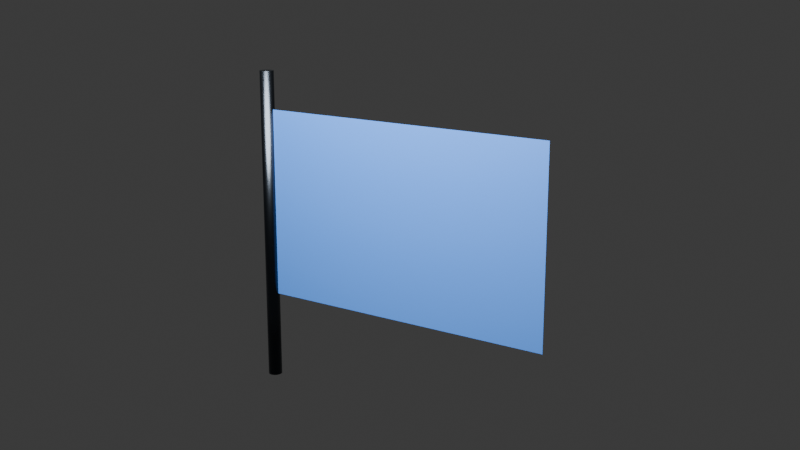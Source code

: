 # Source: scene.blend  (saved by Blender 5.2.44; exported with 4.5.12 LTS)
import bpy
from mathutils import Matrix  # noqa: F401  (used for matrix-valued properties, if any)

bpy.ops.wm.read_factory_settings(use_empty=True)
scene = bpy.context.scene
scene.name = 'Cloth Flag'

# ---- collections
col_collection = bpy.data.collections.new('Collection'); scene.collection.children.link(col_collection)

# ---- materials (node trees are filled in below, after node groups)
mat_flag_cloth = bpy.data.materials.new('Flag Cloth')
mat_flagpole_metal = bpy.data.materials.new('Flagpole Metal')
mat_flagpole_metal.diffuse_color = (0.055, 0.065, 0.08, 1.0)

# ---- material node trees
mat_flag_cloth.use_nodes = True; mat_flag_cloth.node_tree.nodes.clear()
_N = mat_flag_cloth.node_tree.nodes; _L = mat_flag_cloth.node_tree.links
n0 = _N.new('ShaderNodeBsdfPrincipled'); n0.name = 'Principled BSDF'; n0.location = (-200, 100)
n0.inputs[0].default_value = (0.035, 0.14, 0.45, 1.0)
n0.inputs[2].default_value = 0.62
n0.inputs[10].default_value = 0.005
n1 = _N.new('ShaderNodeOutputMaterial'); n1.name = 'Material Output'; n1.location = (200, 100)
_L.new(n0.outputs[0], n1.inputs[0])
n1.is_active_output = True
mat_flagpole_metal.use_nodes = True; mat_flagpole_metal.node_tree.nodes.clear()
_N = mat_flagpole_metal.node_tree.nodes; _L = mat_flagpole_metal.node_tree.links
n0 = _N.new('ShaderNodeBsdfPrincipled'); n0.name = 'Principled BSDF'; n0.location = (-200, 100)
n0.inputs[0].default_value = (0.055, 0.065, 0.08, 1.0)
n0.inputs[1].default_value = 1.0
n0.inputs[2].default_value = 0.28
n0.inputs[10].default_value = 0.005
n1 = _N.new('ShaderNodeOutputMaterial'); n1.name = 'Material Output'; n1.location = (200, 100)
_L.new(n0.outputs[0], n1.inputs[0])
n1.is_active_output = True

# ---- world
world_world = bpy.data.worlds.new('World'); scene.world = world_world
world_world.use_nodes = True; world_world.node_tree.nodes.clear()
_N = world_world.node_tree.nodes; _L = world_world.node_tree.links
n0 = _N.new('ShaderNodeOutputWorld'); n0.name = 'World Output'; n0.location = (200, 100)
n1 = _N.new('ShaderNodeBackground'); n1.name = 'Background'; n1.location = (-200, 100)
n1.inputs[0].default_value = (0.05088, 0.05088, 0.05088, 1.0)
_L.new(n1.outputs[0], n0.inputs[0])
n0.is_active_output = True
world_world.color = (0.05088, 0.05088, 0.05088)
world_world.sun_shadow_jitter_overblur = 0.0

# ---- cameras
cam_camera = bpy.data.cameras.new('Camera')

# ---- lights
light_area = bpy.data.lights.new('Area', 'AREA')
light_area.energy = 900.0
light_area.shape = 'DISK'
light_area.size = 4.0
light_area.size_y = 1.0

# ---- meshes
me_flagmesh = bpy.data.meshes.new('FlagMesh')
me_flagmesh.from_pydata([(-1.2, 0.0, 2.2), (-0.9818, 0.0, 2.2), (-0.7636, 0.0, 2.2), (-0.5455, 0.0, 2.2), (-0.3273, 0.0, 2.2), (-0.1091, 0.0, 2.2), (0.1091, 0.0, 2.2), (0.3273, 0.0, 2.2), (0.5455, 0.0, 2.2), (0.7636, 0.0, 2.2), (0.9818, 0.0, 2.2), (1.2, 0.0, 2.2), (-1.2, 0.0, 1.986), (-0.9818, 0.0, 1.986), (-0.7636, 0.0, 1.986), (-0.5455, 0.0, 1.986), (-0.3273, 0.0, 1.986), (-0.1091, 0.0, 1.986), (0.1091, 0.0, 1.986), (0.3273, 0.0, 1.986), (0.5455, 0.0, 1.986), (0.7636, 0.0, 1.986), (0.9818, 0.0, 1.986), (1.2, 0.0, 1.986), (-1.2, 0.0, 1.771), (-0.9818, 0.0, 1.771), (-0.7636, 0.0, 1.771), (-0.5455, 0.0, 1.771), (-0.3273, 0.0, 1.771), (-0.1091, 0.0, 1.771), (0.1091, 0.0, 1.771), (0.3273, 0.0, 1.771), (0.5455, 0.0, 1.771), (0.7636, 0.0, 1.771), (0.9818, 0.0, 1.771), (1.2, 0.0, 1.771), (-1.2, 0.0, 1.557), (-0.9818, 0.0, 1.557), (-0.7636, 0.0, 1.557), (-0.5455, 0.0, 1.557), (-0.3273, 0.0, 1.557), (-0.1091, 0.0, 1.557), (0.1091, 0.0, 1.557), (0.3273, 0.0, 1.557), (0.5455, 0.0, 1.557), (0.7636, 0.0, 1.557), (0.9818, 0.0, 1.557), (1.2, 0.0, 1.557), (-1.2, 0.0, 1.343), (-0.9818, 0.0, 1.343), (-0.7636, 0.0, 1.343), (-0.5455, 0.0, 1.343), (-0.3273, 0.0, 1.343), (-0.1091, 0.0, 1.343), (0.1091, 0.0, 1.343), (0.3273, 0.0, 1.343), (0.5455, 0.0, 1.343), (0.7636, 0.0, 1.343), (0.9818, 0.0, 1.343), (1.2, 0.0, 1.343), (-1.2, 0.0, 1.129), (-0.9818, 0.0, 1.129), (-0.7636, 0.0, 1.129), (-0.5455, 0.0, 1.129), (-0.3273, 0.0, 1.129), (-0.1091, 0.0, 1.129), (0.1091, 0.0, 1.129), (0.3273, 0.0, 1.129), (0.5455, 0.0, 1.129), (0.7636, 0.0, 1.129), (0.9818, 0.0, 1.129), (1.2, 0.0, 1.129), (-1.2, 0.0, 0.9143), (-0.9818, 0.0, 0.9143), (-0.7636, 0.0, 0.9143), (-0.5455, 0.0, 0.9143), (-0.3273, 0.0, 0.9143), (-0.1091, 0.0, 0.9143), (0.1091, 0.0, 0.9143), (0.3273, 0.0, 0.9143), (0.5455, 0.0, 0.9143), (0.7636, 0.0, 0.9143), (0.9818, 0.0, 0.9143), (1.2, 0.0, 0.9143), (-1.2, 0.0, 0.7), (-0.9818, 0.0, 0.7), (-0.7636, 0.0, 0.7), (-0.5455, 0.0, 0.7), (-0.3273, 0.0, 0.7), (-0.1091, 0.0, 0.7), (0.1091, 0.0, 0.7), (0.3273, 0.0, 0.7), (0.5455, 0.0, 0.7), (0.7636, 0.0, 0.7), (0.9818, 0.0, 0.7), (1.2, 0.0, 0.7)], [], [(0, 12, 1), (1, 12, 13), (1, 13, 2), (2, 13, 14), (2, 14, 3), (3, 14, 15), (3, 15, 4), (4, 15, 16), (4, 16, 5), (5, 16, 17), (5, 17, 6), (6, 17, 18), (6, 18, 7), (7, 18, 19), (7, 19, 8), (8, 19, 20), (8, 20, 9), (9, 20, 21), (9, 21, 10), (10, 21, 22), (10, 22, 11), (11, 22, 23), (12, 24, 13), (13, 24, 25), (13, 25, 14), (14, 25, 26), (14, 26, 15), (15, 26, 27), (15, 27, 16), (16, 27, 28), (16, 28, 17), (17, 28, 29), (17, 29, 18), (18, 29, 30), (18, 30, 19), (19, 30, 31), (19, 31, 20), (20, 31, 32), (20, 32, 21), (21, 32, 33), (21, 33, 22), (22, 33, 34), (22, 34, 23), (23, 34, 35), (24, 36, 25), (25, 36, 37), (25, 37, 26), (26, 37, 38), (26, 38, 27), (27, 38, 39), (27, 39, 28), (28, 39, 40), (28, 40, 29), (29, 40, 41), (29, 41, 30), (30, 41, 42), (30, 42, 31), (31, 42, 43), (31, 43, 32), (32, 43, 44), (32, 44, 33), (33, 44, 45), (33, 45, 34), (34, 45, 46), (34, 46, 35), (35, 46, 47), (36, 48, 37), (37, 48, 49), (37, 49, 38), (38, 49, 50), (38, 50, 39), (39, 50, 51), (39, 51, 40), (40, 51, 52), (40, 52, 41), (41, 52, 53), (41, 53, 42), (42, 53, 54), (42, 54, 43), (43, 54, 55), (43, 55, 44), (44, 55, 56), (44, 56, 45), (45, 56, 57), (45, 57, 46), (46, 57, 58), (46, 58, 47), (47, 58, 59), (48, 60, 49), (49, 60, 61), (49, 61, 50), (50, 61, 62), (50, 62, 51), (51, 62, 63), (51, 63, 52), (52, 63, 64), (52, 64, 53), (53, 64, 65), (53, 65, 54), (54, 65, 66), (54, 66, 55), (55, 66, 67), (55, 67, 56), (56, 67, 68), (56, 68, 57), (57, 68, 69), (57, 69, 58), (58, 69, 70), (58, 70, 59), (59, 70, 71), (60, 72, 61), (61, 72, 73), (61, 73, 62), (62, 73, 74), (62, 74, 63), (63, 74, 75), (63, 75, 64), (64, 75, 76), (64, 76, 65), (65, 76, 77), (65, 77, 66), (66, 77, 78), (66, 78, 67), (67, 78, 79), (67, 79, 68), (68, 79, 80), (68, 80, 69), (69, 80, 81), (69, 81, 70), (70, 81, 82), (70, 82, 71), (71, 82, 83), (72, 84, 73), (73, 84, 85), (73, 85, 74), (74, 85, 86), (74, 86, 75), (75, 86, 87), (75, 87, 76), (76, 87, 88), (76, 88, 77), (77, 88, 89), (77, 89, 78), (78, 89, 90), (78, 90, 79), (79, 90, 91), (79, 91, 80), (80, 91, 92), (80, 92, 81), (81, 92, 93), (81, 93, 82), (82, 93, 94), (82, 94, 83), (83, 94, 95)])
_uv = me_flagmesh.uv_layers.new(name='UVMap')
_uv.uv.foreach_set('vector', [0.0, 1.0, 0.0, 0.8571, 0.09091, 1.0, 0.09091, 1.0, 0.0, 0.8571, 0.09091, 0.8571, 0.09091, 1.0, 0.09091, 0.8571, 0.1818, 1.0, 0.1818, 1.0, 0.09091, 0.8571, 0.1818, 0.8571, 0.1818, 1.0, 0.1818, 0.8571, 0.2727, 1.0, 0.2727, 1.0, 0.1818, 0.8571, 0.2727, 0.8571, 0.2727, 1.0, 0.2727, 0.8571, 0.3636, 1.0, 0.3636, 1.0, 0.2727, 0.8571, 0.3636, 0.8571, 0.3636, 1.0, 0.3636, 0.8571, 0.4545, 1.0, 0.4545, 1.0, 0.3636, 0.8571, 0.4545, 0.8571, 0.4545, 1.0, 0.4545, 0.8571, 0.5455, 1.0, 0.5455, 1.0, 0.4545, 0.8571, 0.5455, 0.8571, 0.5455, 1.0, 0.5455, 0.8571, 0.6364, 1.0, 0.6364, 1.0, 0.5455, 0.8571, 0.6364, 0.8571, 0.6364, 1.0, 0.6364, 0.8571, 0.7273, 1.0, 0.7273, 1.0, 0.6364, 0.8571, 0.7273, 0.8571, 0.7273, 1.0, 0.7273, 0.8571, 0.8182, 1.0, 0.8182, 1.0, 0.7273, 0.8571, 0.8182, 0.8571, 0.8182, 1.0, 0.8182, 0.8571, 0.9091, 1.0, 0.9091, 1.0, 0.8182, 0.8571, 0.9091, 0.8571, 0.9091, 1.0, 0.9091, 0.8571, 1.0, 1.0, 1.0, 1.0, 0.9091, 0.8571, 1.0, 0.8571, 0.0, 0.8571, 0.0, 0.7143, 0.09091, 0.8571, 0.09091, 0.8571, 0.0, 0.7143, 0.09091, 0.7143, 0.09091, 0.8571, 0.09091, 0.7143, 0.1818, 0.8571, 0.1818, 0.8571, 0.09091, 0.7143, 0.1818, 0.7143, 0.1818, 0.8571, 0.1818, 0.7143, 0.2727, 0.8571, 0.2727, 0.8571, 0.1818, 0.7143, 0.2727, 0.7143, 0.2727, 0.8571, 0.2727, 0.7143, 0.3636, 0.8571, 0.3636, 0.8571, 0.2727, 0.7143, 0.3636, 0.7143, 0.3636, 0.8571, 0.3636, 0.7143, 0.4545, 0.8571, 0.4545, 0.8571, 0.3636, 0.7143, 0.4545, 0.7143, 0.4545, 0.8571, 0.4545, 0.7143, 0.5455, 0.8571, 0.5455, 0.8571, 0.4545, 0.7143, 0.5455, 0.7143, 0.5455, 0.8571, 0.5455, 0.7143, 0.6364, 0.8571, 0.6364, 0.8571, 0.5455, 0.7143, 0.6364, 0.7143, 0.6364, 0.8571, 0.6364, 0.7143, 0.7273, 0.8571, 0.7273, 0.8571, 0.6364, 0.7143, 0.7273, 0.7143, 0.7273, 0.8571, 0.7273, 0.7143, 0.8182, 0.8571, 0.8182, 0.8571, 0.7273, 0.7143, 0.8182, 0.7143, 0.8182, 0.8571, 0.8182, 0.7143, 0.9091, 0.8571, 0.9091, 0.8571, 0.8182, 0.7143, 0.9091, 0.7143, 0.9091, 0.8571, 0.9091, 0.7143, 1.0, 0.8571, 1.0, 0.8571, 0.9091, 0.7143, 1.0, 0.7143, 0.0, 0.7143, 0.0, 0.5714, 0.09091, 0.7143, 0.09091, 0.7143, 0.0, 0.5714, 0.09091, 0.5714, 0.09091, 0.7143, 0.09091, 0.5714, 0.1818, 0.7143, 0.1818, 0.7143, 0.09091, 0.5714, 0.1818, 0.5714, 0.1818, 0.7143, 0.1818, 0.5714, 0.2727, 0.7143, 0.2727, 0.7143, 0.1818, 0.5714, 0.2727, 0.5714, 0.2727, 0.7143, 0.2727, 0.5714, 0.3636, 0.7143, 0.3636, 0.7143, 0.2727, 0.5714, 0.3636, 0.5714, 0.3636, 0.7143, 0.3636, 0.5714, 0.4545, 0.7143, 0.4545, 0.7143, 0.3636, 0.5714, 0.4545, 0.5714, 0.4545, 0.7143, 0.4545, 0.5714, 0.5455, 0.7143, 0.5455, 0.7143, 0.4545, 0.5714, 0.5455, 0.5714, 0.5455, 0.7143, 0.5455, 0.5714, 0.6364, 0.7143, 0.6364, 0.7143, 0.5455, 0.5714, 0.6364, 0.5714, 0.6364, 0.7143, 0.6364, 0.5714, 0.7273, 0.7143, 0.7273, 0.7143, 0.6364, 0.5714, 0.7273, 0.5714, 0.7273, 0.7143, 0.7273, 0.5714, 0.8182, 0.7143, 0.8182, 0.7143, 0.7273, 0.5714, 0.8182, 0.5714, 0.8182, 0.7143, 0.8182, 0.5714, 0.9091, 0.7143, 0.9091, 0.7143, 0.8182, 0.5714, 0.9091, 0.5714, 0.9091, 0.7143, 0.9091, 0.5714, 1.0, 0.7143, 1.0, 0.7143, 0.9091, 0.5714, 1.0, 0.5714, 0.0, 0.5714, 0.0, 0.4286, 0.09091, 0.5714, 0.09091, 0.5714, 0.0, 0.4286, 0.09091, 0.4286, 0.09091, 0.5714, 0.09091, 0.4286, 0.1818, 0.5714, 0.1818, 0.5714, 0.09091, 0.4286, 0.1818, 0.4286, 0.1818, 0.5714, 0.1818, 0.4286, 0.2727, 0.5714, 0.2727, 0.5714, 0.1818, 0.4286, 0.2727, 0.4286, 0.2727, 0.5714, 0.2727, 0.4286, 0.3636, 0.5714, 0.3636, 0.5714, 0.2727, 0.4286, 0.3636, 0.4286, 0.3636, 0.5714, 0.3636, 0.4286, 0.4545, 0.5714, 0.4545, 0.5714, 0.3636, 0.4286, 0.4545, 0.4286, 0.4545, 0.5714, 0.4545, 0.4286, 0.5455, 0.5714, 0.5455, 0.5714, 0.4545, 0.4286, 0.5455, 0.4286, 0.5455, 0.5714, 0.5455, 0.4286, 0.6364, 0.5714, 0.6364, 0.5714, 0.5455, 0.4286, 0.6364, 0.4286, 0.6364, 0.5714, 0.6364, 0.4286, 0.7273, 0.5714, 0.7273, 0.5714, 0.6364, 0.4286, 0.7273, 0.4286, 0.7273, 0.5714, 0.7273, 0.4286, 0.8182, 0.5714, 0.8182, 0.5714, 0.7273, 0.4286, 0.8182, 0.4286, 0.8182, 0.5714, 0.8182, 0.4286, 0.9091, 0.5714, 0.9091, 0.5714, 0.8182, 0.4286, 0.9091, 0.4286, 0.9091, 0.5714, 0.9091, 0.4286, 1.0, 0.5714, 1.0, 0.5714, 0.9091, 0.4286, 1.0, 0.4286, 0.0, 0.4286, 0.0, 0.2857, 0.09091, 0.4286, 0.09091, 0.4286, 0.0, 0.2857, 0.09091, 0.2857, 0.09091, 0.4286, 0.09091, 0.2857, 0.1818, 0.4286, 0.1818, 0.4286, 0.09091, 0.2857, 0.1818, 0.2857, 0.1818, 0.4286, 0.1818, 0.2857, 0.2727, 0.4286, 0.2727, 0.4286, 0.1818, 0.2857, 0.2727, 0.2857, 0.2727, 0.4286, 0.2727, 0.2857, 0.3636, 0.4286, 0.3636, 0.4286, 0.2727, 0.2857, 0.3636, 0.2857, 0.3636, 0.4286, 0.3636, 0.2857, 0.4545, 0.4286, 0.4545, 0.4286, 0.3636, 0.2857, 0.4545, 0.2857, 0.4545, 0.4286, 0.4545, 0.2857, 0.5455, 0.4286, 0.5455, 0.4286, 0.4545, 0.2857, 0.5455, 0.2857, 0.5455, 0.4286, 0.5455, 0.2857, 0.6364, 0.4286, 0.6364, 0.4286, 0.5455, 0.2857, 0.6364, 0.2857, 0.6364, 0.4286, 0.6364, 0.2857, 0.7273, 0.4286, 0.7273, 0.4286, 0.6364, 0.2857, 0.7273, 0.2857, 0.7273, 0.4286, 0.7273, 0.2857, 0.8182, 0.4286, 0.8182, 0.4286, 0.7273, 0.2857, 0.8182, 0.2857, 0.8182, 0.4286, 0.8182, 0.2857, 0.9091, 0.4286, 0.9091, 0.4286, 0.8182, 0.2857, 0.9091, 0.2857, 0.9091, 0.4286, 0.9091, 0.2857, 1.0, 0.4286, 1.0, 0.4286, 0.9091, 0.2857, 1.0, 0.2857, 0.0, 0.2857, 0.0, 0.1429, 0.09091, 0.2857, 0.09091, 0.2857, 0.0, 0.1429, 0.09091, 0.1429, 0.09091, 0.2857, 0.09091, 0.1429, 0.1818, 0.2857, 0.1818, 0.2857, 0.09091, 0.1429, 0.1818, 0.1429, 0.1818, 0.2857, 0.1818, 0.1429, 0.2727, 0.2857, 0.2727, 0.2857, 0.1818, 0.1429, 0.2727, 0.1429, 0.2727, 0.2857, 0.2727, 0.1429, 0.3636, 0.2857, 0.3636, 0.2857, 0.2727, 0.1429, 0.3636, 0.1429, 0.3636, 0.2857, 0.3636, 0.1429, 0.4545, 0.2857, 0.4545, 0.2857, 0.3636, 0.1429, 0.4545, 0.1429, 0.4545, 0.2857, 0.4545, 0.1429, 0.5455, 0.2857, 0.5455, 0.2857, 0.4545, 0.1429, 0.5455, 0.1429, 0.5455, 0.2857, 0.5455, 0.1429, 0.6364, 0.2857, 0.6364, 0.2857, 0.5455, 0.1429, 0.6364, 0.1429, 0.6364, 0.2857, 0.6364, 0.1429, 0.7273, 0.2857, 0.7273, 0.2857, 0.6364, 0.1429, 0.7273, 0.1429, 0.7273, 0.2857, 0.7273, 0.1429, 0.8182, 0.2857, 0.8182, 0.2857, 0.7273, 0.1429, 0.8182, 0.1429, 0.8182, 0.2857, 0.8182, 0.1429, 0.9091, 0.2857, 0.9091, 0.2857, 0.8182, 0.1429, 0.9091, 0.1429, 0.9091, 0.2857, 0.9091, 0.1429, 1.0, 0.2857, 1.0, 0.2857, 0.9091, 0.1429, 1.0, 0.1429, 0.0, 0.1429, 0.0, 0.0, 0.09091, 0.1429, 0.09091, 0.1429, 0.0, 0.0, 0.09091, 0.0, 0.09091, 0.1429, 0.09091, 0.0, 0.1818, 0.1429, 0.1818, 0.1429, 0.09091, 0.0, 0.1818, 0.0, 0.1818, 0.1429, 0.1818, 0.0, 0.2727, 0.1429, 0.2727, 0.1429, 0.1818, 0.0, 0.2727, 0.0, 0.2727, 0.1429, 0.2727, 0.0, 0.3636, 0.1429, 0.3636, 0.1429, 0.2727, 0.0, 0.3636, 0.0, 0.3636, 0.1429, 0.3636, 0.0, 0.4545, 0.1429, 0.4545, 0.1429, 0.3636, 0.0, 0.4545, 0.0, 0.4545, 0.1429, 0.4545, 0.0, 0.5455, 0.1429, 0.5455, 0.1429, 0.4545, 0.0, 0.5455, 0.0, 0.5455, 0.1429, 0.5455, 0.0, 0.6364, 0.1429, 0.6364, 0.1429, 0.5455, 0.0, 0.6364, 0.0, 0.6364, 0.1429, 0.6364, 0.0, 0.7273, 0.1429, 0.7273, 0.1429, 0.6364, 0.0, 0.7273, 0.0, 0.7273, 0.1429, 0.7273, 0.0, 0.8182, 0.1429, 0.8182, 0.1429, 0.7273, 0.0, 0.8182, 0.0, 0.8182, 0.1429, 0.8182, 0.0, 0.9091, 0.1429, 0.9091, 0.1429, 0.8182, 0.0, 0.9091, 0.0, 0.9091, 0.1429, 0.9091, 0.0, 1.0, 0.1429, 1.0, 0.1429, 0.9091, 0.0, 1.0, 0.0])
me_flagmesh.materials.append(mat_flag_cloth)
me_flagmesh.update()
me_flagpolemesh = bpy.data.meshes.new('FlagpoleMesh')
me_flagpolemesh.from_pydata([(0.0, 0.055, -1.25), (0.0, 0.055, 1.25), (0.01073, 0.05394, -1.25), (0.01073, 0.05394, 1.25), (0.02105, 0.05081, -1.25), (0.02105, 0.05081, 1.25), (0.03056, 0.04573, -1.25), (0.03056, 0.04573, 1.25), (0.03889, 0.03889, -1.25), (0.03889, 0.03889, 1.25), (0.04573, 0.03056, -1.25), (0.04573, 0.03056, 1.25), (0.05081, 0.02105, -1.25), (0.05081, 0.02105, 1.25), (0.05394, 0.01073, -1.25), (0.05394, 0.01073, 1.25), (0.055, 0.0, -1.25), (0.055, 0.0, 1.25), (0.05394, -0.01073, -1.25), (0.05394, -0.01073, 1.25), (0.05081, -0.02105, -1.25), (0.05081, -0.02105, 1.25), (0.04573, -0.03056, -1.25), (0.04573, -0.03056, 1.25), (0.03889, -0.03889, -1.25), (0.03889, -0.03889, 1.25), (0.03056, -0.04573, -1.25), (0.03056, -0.04573, 1.25), (0.02105, -0.05081, -1.25), (0.02105, -0.05081, 1.25), (0.01073, -0.05394, -1.25), (0.01073, -0.05394, 1.25), (0.0, -0.055, -1.25), (0.0, -0.055, 1.25), (-0.01073, -0.05394, -1.25), (-0.01073, -0.05394, 1.25), (-0.02105, -0.05081, -1.25), (-0.02105, -0.05081, 1.25), (-0.03056, -0.04573, -1.25), (-0.03056, -0.04573, 1.25), (-0.03889, -0.03889, -1.25), (-0.03889, -0.03889, 1.25), (-0.04573, -0.03056, -1.25), (-0.04573, -0.03056, 1.25), (-0.05081, -0.02105, -1.25), (-0.05081, -0.02105, 1.25), (-0.05394, -0.01073, -1.25), (-0.05394, -0.01073, 1.25), (-0.055, 0.0, -1.25), (-0.055, 0.0, 1.25), (-0.05394, 0.01073, -1.25), (-0.05394, 0.01073, 1.25), (-0.05081, 0.02105, -1.25), (-0.05081, 0.02105, 1.25), (-0.04573, 0.03056, -1.25), (-0.04573, 0.03056, 1.25), (-0.03889, 0.03889, -1.25), (-0.03889, 0.03889, 1.25), (-0.03056, 0.04573, -1.25), (-0.03056, 0.04573, 1.25), (-0.02105, 0.05081, -1.25), (-0.02105, 0.05081, 1.25), (-0.01073, 0.05394, -1.25), (-0.01073, 0.05394, 1.25)], [], [(1, 2, 0), (3, 4, 2), (5, 6, 4), (7, 8, 6), (9, 10, 8), (11, 12, 10), (13, 14, 12), (15, 16, 14), (17, 18, 16), (19, 20, 18), (21, 22, 20), (23, 24, 22), (25, 26, 24), (27, 28, 26), (29, 30, 28), (31, 32, 30), (33, 34, 32), (35, 36, 34), (37, 38, 36), (39, 40, 38), (41, 42, 40), (43, 44, 42), (45, 46, 44), (47, 48, 46), (49, 50, 48), (51, 52, 50), (53, 54, 52), (55, 56, 54), (57, 58, 56), (59, 60, 58), (37, 21, 5), (61, 62, 60), (63, 0, 62), (30, 46, 62), (1, 3, 2), (3, 5, 4), (5, 7, 6), (7, 9, 8), (9, 11, 10), (11, 13, 12), (13, 15, 14), (15, 17, 16), (17, 19, 18), (19, 21, 20), (21, 23, 22), (23, 25, 24), (25, 27, 26), (27, 29, 28), (29, 31, 30), (31, 33, 32), (33, 35, 34), (35, 37, 36), (37, 39, 38), (39, 41, 40), (41, 43, 42), (43, 45, 44), (45, 47, 46), (47, 49, 48), (49, 51, 50), (51, 53, 52), (53, 55, 54), (55, 57, 56), (57, 59, 58), (59, 61, 60), (5, 3, 61), (3, 1, 61), (1, 63, 61), (61, 59, 57), (57, 55, 53), (53, 51, 49), (49, 47, 53), (47, 45, 53), (45, 43, 41), (41, 39, 37), (37, 35, 29), (35, 33, 29), (33, 31, 29), (29, 27, 25), (25, 23, 21), (21, 19, 17), (17, 15, 21), (15, 13, 21), (13, 11, 9), (9, 7, 5), (61, 57, 53), (45, 41, 37), (29, 25, 21), (13, 9, 5), (5, 61, 53), (53, 45, 37), (37, 29, 21), (21, 13, 5), (5, 53, 37), (61, 63, 62), (63, 1, 0), (62, 0, 2), (2, 4, 6), (6, 8, 14), (8, 10, 14), (10, 12, 14), (14, 16, 18), (18, 20, 22), (22, 24, 30), (24, 26, 30), (26, 28, 30), (30, 32, 34), (34, 36, 38), (38, 40, 46), (40, 42, 46), (42, 44, 46), (46, 48, 50), (50, 52, 54), (54, 56, 62), (56, 58, 62), (58, 60, 62), (62, 2, 14), (2, 6, 14), (14, 18, 30), (18, 22, 30), (30, 34, 46), (34, 38, 46), (46, 50, 62), (50, 54, 62), (62, 14, 30)])
me_flagpolemesh.polygons.foreach_set('use_smooth', [1, 1, 1, 1, 1, 1, 1, 1, 1, 1, 1, 1, 1, 1, 1, 1, 1, 1, 1, 1, 1, 1, 1, 1, 1, 1, 1, 1, 1, 1, 0, 1, 1, 0, 1, 1, 1, 1, 1, 1, 1, 1, 1, 1, 1, 1, 1, 1, 1, 1, 1, 1, 1, 1, 1, 1, 1, 1, 1, 1, 1, 1, 1, 1, 0, 0, 0, 0, 0, 0, 0, 0, 0, 0, 0, 0, 0, 0, 0, 0, 0, 0, 0, 0, 0, 0, 0, 0, 0, 0, 0, 0, 0, 1, 1, 0, 0, 0, 0, 0, 0, 0, 0, 0, 0, 0, 0, 0, 0, 0, 0, 0, 0, 0, 0, 0, 0, 0, 0, 0, 0, 0, 0, 0])
_uv = me_flagpolemesh.uv_layers.new(name='UVMap')
_uv.uv.foreach_set('vector', [1.0, 1.0, 0.9688, 0.5, 1.0, 0.5, 0.9688, 1.0, 0.9375, 0.5, 0.9688, 0.5, 0.9375, 1.0, 0.9062, 0.5, 0.9375, 0.5, 0.9062, 1.0, 0.875, 0.5, 0.9062, 0.5, 0.875, 1.0, 0.8438, 0.5, 0.875, 0.5, 0.8438, 1.0, 0.8125, 0.5, 0.8438, 0.5, 0.8125, 1.0, 0.7812, 0.5, 0.8125, 0.5, 0.7812, 1.0, 0.75, 0.5, 0.7812, 0.5, 0.75, 1.0, 0.7188, 0.5, 0.75, 0.5, 0.7188, 1.0, 0.6875, 0.5, 0.7188, 0.5, 0.6875, 1.0, 0.6562, 0.5, 0.6875, 0.5, 0.6562, 1.0, 0.625, 0.5, 0.6562, 0.5, 0.625, 1.0, 0.5938, 0.5, 0.625, 0.5, 0.5938, 1.0, 0.5625, 0.5, 0.5938, 0.5, 0.5625, 1.0, 0.5312, 0.5, 0.5625, 0.5, 0.5312, 1.0, 0.5, 0.5, 0.5312, 0.5, 0.5, 1.0, 0.4688, 0.5, 0.5, 0.5, 0.4688, 1.0, 0.4375, 0.5, 0.4688, 0.5, 0.4375, 1.0, 0.4062, 0.5, 0.4375, 0.5, 0.4062, 1.0, 0.375, 0.5, 0.4062, 0.5, 0.375, 1.0, 0.3438, 0.5, 0.375, 0.5, 0.3438, 1.0, 0.3125, 0.5, 0.3438, 0.5, 0.3125, 1.0, 0.2812, 0.5, 0.3125, 0.5, 0.2812, 1.0, 0.25, 0.5, 0.2812, 0.5, 0.25, 1.0, 0.2188, 0.5, 0.25, 0.5, 0.2188, 1.0, 0.1875, 0.5, 0.2188, 0.5, 0.1875, 1.0, 0.1562, 0.5, 0.1875, 0.5, 0.1562, 1.0, 0.125, 0.5, 0.1562, 0.5, 0.125, 1.0, 0.09375, 0.5, 0.125, 0.5, 0.09375, 1.0, 0.0625, 0.5, 0.09375, 0.5, 0.1582, 0.02827, 0.4717, 0.1582, 0.3418, 0.4717, 0.0625, 1.0, 0.03125, 0.5, 0.0625, 0.5, 0.03125, 1.0, 0.0, 0.5, 0.03125, 0.5, 0.7968, 0.01461, 0.5146, 0.2032, 0.7032, 0.4854, 1.0, 1.0, 0.9688, 1.0, 0.9688, 0.5, 0.9688, 1.0, 0.9375, 1.0, 0.9375, 0.5, 0.9375, 1.0, 0.9062, 1.0, 0.9062, 0.5, 0.9062, 1.0, 0.875, 1.0, 0.875, 0.5, 0.875, 1.0, 0.8438, 1.0, 0.8438, 0.5, 0.8438, 1.0, 0.8125, 1.0, 0.8125, 0.5, 0.8125, 1.0, 0.7812, 1.0, 0.7812, 0.5, 0.7812, 1.0, 0.75, 1.0, 0.75, 0.5, 0.75, 1.0, 0.7188, 1.0, 0.7188, 0.5, 0.7188, 1.0, 0.6875, 1.0, 0.6875, 0.5, 0.6875, 1.0, 0.6562, 1.0, 0.6562, 0.5, 0.6562, 1.0, 0.625, 1.0, 0.625, 0.5, 0.625, 1.0, 0.5938, 1.0, 0.5938, 0.5, 0.5938, 1.0, 0.5625, 1.0, 0.5625, 0.5, 0.5625, 1.0, 0.5312, 1.0, 0.5312, 0.5, 0.5312, 1.0, 0.5, 1.0, 0.5, 0.5, 0.5, 1.0, 0.4688, 1.0, 0.4688, 0.5, 0.4688, 1.0, 0.4375, 1.0, 0.4375, 0.5, 0.4375, 1.0, 0.4062, 1.0, 0.4062, 0.5, 0.4062, 1.0, 0.375, 1.0, 0.375, 0.5, 0.375, 1.0, 0.3438, 1.0, 0.3438, 0.5, 0.3438, 1.0, 0.3125, 1.0, 0.3125, 0.5, 0.3125, 1.0, 0.2812, 1.0, 0.2812, 0.5, 0.2812, 1.0, 0.25, 1.0, 0.25, 0.5, 0.25, 1.0, 0.2188, 1.0, 0.2188, 0.5, 0.2188, 1.0, 0.1875, 1.0, 0.1875, 0.5, 0.1875, 1.0, 0.1562, 1.0, 0.1562, 0.5, 0.1562, 1.0, 0.125, 1.0, 0.125, 0.5, 0.125, 1.0, 0.09375, 1.0, 0.09375, 0.5, 0.09375, 1.0, 0.0625, 1.0, 0.0625, 0.5, 0.3418, 0.4717, 0.2968, 0.4854, 0.1582, 0.4717, 0.2968, 0.4854, 0.25, 0.49, 0.1582, 0.4717, 0.25, 0.49, 0.2032, 0.4854, 0.1582, 0.4717, 0.1582, 0.4717, 0.1167, 0.4496, 0.08029, 0.4197, 0.08029, 0.4197, 0.05045, 0.3833, 0.02827, 0.3418, 0.02827, 0.3418, 0.01461, 0.2968, 0.01, 0.25, 0.01, 0.25, 0.01461, 0.2032, 0.02827, 0.3418, 0.01461, 0.2032, 0.02827, 0.1582, 0.02827, 0.3418, 0.02827, 0.1582, 0.05045, 0.1167, 0.08029, 0.08029, 0.08029, 0.08029, 0.1167, 0.05045, 0.1582, 0.02827, 0.1582, 0.02827, 0.2032, 0.01461, 0.3418, 0.02827, 0.2032, 0.01461, 0.25, 0.01, 0.3418, 0.02827, 0.25, 0.01, 0.2968, 0.01461, 0.3418, 0.02827, 0.3418, 0.02827, 0.3833, 0.05045, 0.4197, 0.08029, 0.4197, 0.08029, 0.4496, 0.1167, 0.4717, 0.1582, 0.4717, 0.1582, 0.4854, 0.2032, 0.49, 0.25, 0.49, 0.25, 0.4854, 0.2968, 0.4717, 0.1582, 0.4854, 0.2968, 0.4717, 0.3418, 0.4717, 0.1582, 0.4717, 0.3418, 0.4496, 0.3833, 0.4197, 0.4197, 0.4197, 0.4197, 0.3833, 0.4496, 0.3418, 0.4717, 0.1582, 0.4717, 0.08029, 0.4197, 0.02827, 0.3418, 0.02827, 0.1582, 0.08029, 0.08029, 0.1582, 0.02827, 0.3418, 0.02827, 0.4197, 0.08029, 0.4717, 0.1582, 0.4717, 0.3418, 0.4197, 0.4197, 0.3418, 0.4717, 0.3418, 0.4717, 0.1582, 0.4717, 0.02827, 0.3418, 0.02827, 0.3418, 0.02827, 0.1582, 0.1582, 0.02827, 0.1582, 0.02827, 0.3418, 0.02827, 0.4717, 0.1582, 0.4717, 0.1582, 0.4717, 0.3418, 0.3418, 0.4717, 0.3418, 0.4717, 0.02827, 0.3418, 0.1582, 0.02827, 0.0625, 1.0, 0.03125, 1.0, 0.03125, 0.5, 0.03125, 1.0, 0.0, 1.0, 0.0, 0.5, 0.7032, 0.4854, 0.75, 0.49, 0.7968, 0.4854, 0.7968, 0.4854, 0.8418, 0.4717, 0.8833, 0.4496, 0.8833, 0.4496, 0.9197, 0.4197, 0.9854, 0.2968, 0.9197, 0.4197, 0.9496, 0.3833, 0.9854, 0.2968, 0.9496, 0.3833, 0.9717, 0.3418, 0.9854, 0.2968, 0.9854, 0.2968, 0.99, 0.25, 0.9854, 0.2032, 0.9854, 0.2032, 0.9717, 0.1582, 0.9496, 0.1167, 0.9496, 0.1167, 0.9197, 0.08029, 0.7968, 0.01461, 0.9197, 0.08029, 0.8833, 0.05045, 0.7968, 0.01461, 0.8833, 0.05045, 0.8418, 0.02827, 0.7968, 0.01461, 0.7968, 0.01461, 0.75, 0.01, 0.7032, 0.01461, 0.7032, 0.01461, 0.6582, 0.02827, 0.6167, 0.05045, 0.6167, 0.05045, 0.5803, 0.08029, 0.5146, 0.2032, 0.5803, 0.08029, 0.5504, 0.1167, 0.5146, 0.2032, 0.5504, 0.1167, 0.5283, 0.1582, 0.5146, 0.2032, 0.5146, 0.2032, 0.51, 0.25, 0.5146, 0.2968, 0.5146, 0.2968, 0.5283, 0.3418, 0.5504, 0.3833, 0.5504, 0.3833, 0.5803, 0.4197, 0.7032, 0.4854, 0.5803, 0.4197, 0.6167, 0.4496, 0.7032, 0.4854, 0.6167, 0.4496, 0.6582, 0.4717, 0.7032, 0.4854, 0.7032, 0.4854, 0.7968, 0.4854, 0.9854, 0.2968, 0.7968, 0.4854, 0.8833, 0.4496, 0.9854, 0.2968, 0.9854, 0.2968, 0.9854, 0.2032, 0.7968, 0.01461, 0.9854, 0.2032, 0.9496, 0.1167, 0.7968, 0.01461, 0.7968, 0.01461, 0.7032, 0.01461, 0.5146, 0.2032, 0.7032, 0.01461, 0.6167, 0.05045, 0.5146, 0.2032, 0.5146, 0.2032, 0.5146, 0.2968, 0.7032, 0.4854, 0.5146, 0.2968, 0.5504, 0.3833, 0.7032, 0.4854, 0.7032, 0.4854, 0.9854, 0.2968, 0.7968, 0.01461])
me_flagpolemesh.materials.append(mat_flagpole_metal)
me_flagpolemesh.update()

# ---- objects
ob_flag = bpy.data.objects.new('Flag', me_flagmesh)
ob_camera = bpy.data.objects.new('Camera', cam_camera)
ob_key_light = bpy.data.objects.new('Key Light', light_area)
ob_flagpole = bpy.data.objects.new('Flagpole', me_flagpolemesh)

# ---- transforms, parenting, visibility, modifiers, constraints
ob_flag.location = (0.0, 0.0, 0.0)
ob_camera.location = (4.5, -6.5, 3.5)
ob_camera.rotation_euler = (1.317, 4.635e-08, 0.6055)
ob_key_light.location = (0.0, -2.0, 4.2)
ob_key_light.rotation_euler = (0.3491, 0.0, 0.0)
ob_flagpole.location = (-1.255, 0.0, 1.25)

# ---- collection membership
scene.collection.objects.link(ob_flag)
col_collection.objects.link(ob_camera)
col_collection.objects.link(ob_key_light)
col_collection.objects.link(ob_flagpole)

# ---- scene / render settings (as saved in the file)
scene.camera = ob_camera
scene.frame_start = 1; scene.frame_end = 250; scene.frame_set(1)
scene.render.engine = 'BLENDER_EEVEE_NEXT'
scene.render.resolution_x = 960
scene.render.resolution_y = 540
scene.render.bake_bias = 0.0
scene.render.bake_samples = 0
scene.render.compositor_device = 'GPU'
scene.eevee.use_volume_custom_range = False
scene.eevee.fast_gi_thickness_near = 0.1
scene.eevee.fast_gi_thickness_far = 0.0
scene.eevee.ray_tracing_options.screen_trace_thickness = 0.1
bpy.context.view_layer.update()
